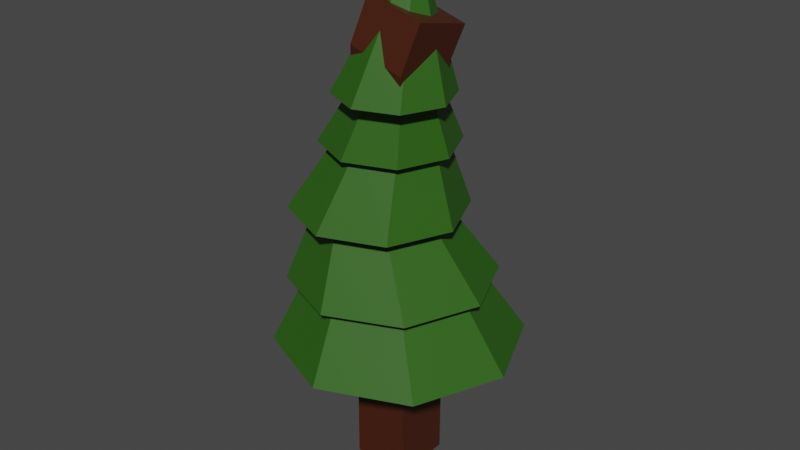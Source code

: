 # Source: tree6.blend  (saved by Blender 3.3.6; exported with 4.5.12 LTS)
import bpy
from mathutils import Matrix  # noqa: F401  (used for matrix-valued properties, if any)

bpy.ops.wm.read_factory_settings(use_empty=True)
scene = bpy.context.scene
scene.name = 'Scene'

# ---- collections
col_collection = bpy.data.collections.new('Collection'); scene.collection.children.link(col_collection)

# ---- materials (node trees are filled in below, after node groups)
mat_material = bpy.data.materials.new('Material')
mat_material.alpha_threshold = 0.0
mat_material.use_transparent_shadow = False
mat_material.roughness = 0.5
mat_material.line_color = (0.0, 0.0, 0.0, 1.0)
mat_material_001 = bpy.data.materials.new('Material.001')
mat_material_001.use_transparent_shadow = False

# ---- material node trees
mat_material.use_nodes = True; mat_material.node_tree.nodes.clear()
_N = mat_material.node_tree.nodes; _L = mat_material.node_tree.links
n0 = _N.new('ShaderNodeOutputMaterial'); n0.name = 'Material Output'; n0.location = (300, 300)
n1 = _N.new('ShaderNodeBsdfPrincipled'); n1.name = 'Principled BSDF'; n1.location = (10, 300)
n1.distribution = 'GGX'
n1.subsurface_method = 'RANDOM_WALK_SKIN'
n1.inputs[0].default_value = (0.06372, 0.01302, 0.002865, 1.0)
n1.inputs[3].default_value = 1.45
n1.inputs[27].default_value = (0.0, 0.0, 0.0, 1.0)
n1.inputs[28].default_value = 1.0
_L.new(n1.outputs[0], n0.inputs[0])
n0.is_active_output = True
mat_material_001.use_nodes = True; mat_material_001.node_tree.nodes.clear()
_N = mat_material_001.node_tree.nodes; _L = mat_material_001.node_tree.links
n0 = _N.new('ShaderNodeBsdfPrincipled'); n0.name = 'Principled BSDF'; n0.location = (10, 300)
n0.distribution = 'GGX'
n0.subsurface_method = 'RANDOM_WALK_SKIN'
n0.inputs[0].default_value = (0.02543, 0.1107, 0.006432, 1.0)
n0.inputs[3].default_value = 1.45
n0.inputs[27].default_value = (0.0, 0.0, 0.0, 1.0)
n0.inputs[28].default_value = 1.0
n1 = _N.new('ShaderNodeOutputMaterial'); n1.name = 'Material Output'; n1.location = (300, 300)
_L.new(n0.outputs[0], n1.inputs[0])
n1.is_active_output = True

# ---- world
world_world = bpy.data.worlds.new('World'); scene.world = world_world
world_world.use_nodes = True; world_world.node_tree.nodes.clear()
_N = world_world.node_tree.nodes; _L = world_world.node_tree.links
n0 = _N.new('ShaderNodeOutputWorld'); n0.name = 'World Output'; n0.location = (300, 300)
n1 = _N.new('ShaderNodeBackground'); n1.name = 'Background'; n1.location = (10, 300)
n1.inputs[0].default_value = (0.05088, 0.05088, 0.05088, 1.0)
_L.new(n1.outputs[0], n0.inputs[0])
n0.is_active_output = True
world_world.color = (0.05088, 0.05088, 0.05088)
world_world.use_sun_shadow = False
world_world.sun_shadow_jitter_overblur = 0.0

# ---- meshes
me_cube = bpy.data.meshes.new('Cube')
me_cube.from_pydata([(0.0, 0.0, 0.0), (0.04725, -1.016e-07, 0.7561), (0.1765, -0.05168, 1.656), (0.06719, -0.1947, 2.582), (0.2072, -0.1131, 3.156), (0.3575, -0.1886, 3.371), (0.5751, -0.2134, 4.048), (0.4724, -0.2886, 3.735)], [(0, 1), (1, 2), (2, 3), (3, 4), (4, 5), (7, 6), (5, 7)], [])
_uv = me_cube.uv_layers.new(name='UVMap')
_uv.uv.foreach_set('vector', [])
me_cube.materials.append(mat_material)
me_cube.use_mirror_vertex_groups = False
me_cube.update()
me_circle = bpy.data.meshes.new('Circle')
me_circle.from_pydata([(-9.07e-05, 0.9518, 0.009838), (-0.7008, 0.6612, 0.01024), (-0.9907, -0.0395, 0.01073), (-0.7004, -0.7398, 0.01099), (-0.000106, -1.03, 0.01082), (0.7005, -0.7401, 0.01036), (0.9911, -0.03949, 0.009911), (0.7009, 0.6615, 0.009712), (-0.03924, 0.5189, 0.6556), (-0.4672, 0.3415, 0.6561), (-0.6443, -0.08645, 0.6565), (-0.4671, -0.5143, 0.6568), (-0.03923, -0.6915, 0.6566), (0.3887, -0.5144, 0.6562), (0.5661, -0.08647, 0.6557), (0.3888, 0.3416, 0.6555), (-0.03167, 0.7259, 0.5846), (-0.6003, 0.4897, 0.5853), (-0.8352, -0.07899, 0.5862), (-0.5996, -0.6469, 0.5867), (-0.03172, -0.8824, 0.5863), (0.5369, -0.6475, 0.5854), (0.7731, -0.07894, 0.5846), (0.5376, 0.4903, 0.5843), (-0.11, 0.2442, 1.27), (-0.3993, 0.1242, 1.271), (-0.5189, -0.1651, 1.271), (-0.3991, -0.4542, 1.272), (-0.11, -0.574, 1.272), (0.1793, -0.4543, 1.271), (0.2993, -0.1651, 1.27), (0.1795, 0.1244, 1.269), (-0.1178, 0.5141, 1.192), (-0.5877, 0.3203, 1.191), (-0.7827, -0.1496, 1.191), (-0.5878, -0.6195, 1.191), (-0.1178, -0.8135, 1.192), (0.3511, -0.6184, 1.193), (0.5449, -0.1496, 1.194), (0.351, 0.3191, 1.194), (0.01525, 0.1928, 1.854), (-0.2215, 0.09501, 1.853), (-0.3197, -0.1418, 1.853), (-0.2215, -0.3786, 1.853), (0.01526, -0.4765, 1.854), (0.2518, -0.3783, 1.855), (0.3498, -0.1418, 1.856), (0.2518, 0.09476, 1.855), (-0.007476, 0.356, 1.766), (-0.3602, 0.2107, 1.765), (-0.506, -0.142, 1.766), (-0.3593, -0.4939, 1.767), (-0.007328, -0.6384, 1.769), (0.3431, -0.4925, 1.77), (0.4884, -0.1421, 1.77), (0.3439, 0.2092, 1.768), (0.1333, 0.01423, 2.302), (-0.03822, -0.0565, 2.301), (-0.1092, -0.228, 2.301), (-0.03792, -0.3992, 2.303), (0.1332, -0.4699, 2.305), (0.3043, -0.3991, 2.306), (0.3751, -0.228, 2.305), (0.3043, -0.05693, 2.304), (0.1421, 0.1346, 2.217), (-0.1484, 0.01487, 2.216), (-0.2691, -0.2756, 2.216), (-0.1486, -0.5662, 2.216), (0.142, -0.6861, 2.217), (0.4319, -0.5654, 2.218), (0.5516, -0.2756, 2.218), (0.4318, 0.0141, 2.218), (0.291, -0.2528, 3.249), (0.297, -0.2502, 3.248), (0.2994, -0.2442, 3.247), (0.297, -0.2383, 3.248), (0.291, -0.2357, 3.248), (0.2849, -0.2382, 3.249), (0.2824, -0.2442, 3.25), (0.2849, -0.2503, 3.25), (0.0004221, 1.002, 0.04327), (-0.7365, 0.6981, 0.04139), (-1.044, -0.03879, 0.03912), (-0.7384, -0.7776, 0.03792), (0.0004934, -1.083, 0.0387), (0.7377, -0.776, 0.04085), (1.041, -0.03886, 0.04293), (0.7358, 0.6965, 0.04386), (-0.04001, 0.5687, 0.689), (-0.5044, 0.3769, 0.6871), (-0.6972, -0.08745, 0.6848), (-0.5049, -0.5523, 0.6837), (-0.04007, -0.7447, 0.6844), (0.4244, -0.5519, 0.6865), (0.6162, -0.0874, 0.6887), (0.4238, 0.3764, 0.6897), (-0.03074, 0.7749, 0.6191), (-0.6358, 0.5273, 0.6157), (-0.8896, -0.07767, 0.6115), (-0.639, -0.6862, 0.6092), (-0.0305, -0.9371, 0.611), (0.5748, -0.6832, 0.6152), (0.8224, -0.0779, 0.6188), (0.5715, 0.5244, 0.6202), (-0.1114, 0.2934, 1.304), (-0.4376, 0.1593, 1.301), (-0.5735, -0.1669, 1.296), (-0.4383, -0.4936, 1.294), (-0.1116, -0.6288, 1.296), (0.2146, -0.4929, 1.3), (0.3487, -0.1667, 1.304), (0.2136, 0.1583, 1.305), (-0.1198, 0.5679, 1.219), (-0.6244, 0.3551, 1.224), (-0.8318, -0.1497, 1.225), (-0.6241, -0.6543, 1.224), (-0.1198, -0.8667, 1.22), (0.3897, -0.6595, 1.214), (0.6025, -0.1498, 1.211), (0.39, 0.3603, 1.213), (0.01807, 0.247, 1.88), (-0.2561, 0.1323, 1.885), (-0.3689, -0.1416, 1.887), (-0.256, -0.4155, 1.885), (0.01804, -0.5301, 1.881), (0.2933, -0.4167, 1.875), (0.4073, -0.1416, 1.873), (0.2933, 0.1335, 1.875), (-0.009735, 0.4063, 1.799), (-0.394, 0.2438, 1.802), (-0.5541, -0.1407, 1.802), (-0.3982, -0.5288, 1.796), (-0.01043, -0.6953, 1.787), (0.3842, -0.535, 1.781), (0.547, -0.14, 1.782), (0.3807, 0.2505, 1.791), (0.1367, 0.06513, 2.334), (-0.07113, -0.02239, 2.338), (-0.1575, -0.23, 2.337), (-0.07254, -0.4395, 2.33), (0.1371, -0.5273, 2.322), (0.3469, -0.4401, 2.316), (0.4339, -0.2304, 2.317), (0.3469, -0.0204, 2.325), (0.1404, 0.1907, 2.238), (-0.1874, 0.05207, 2.243), (-0.3216, -0.2759, 2.245), (-0.1866, -0.6031, 2.244), (0.1405, -0.741, 2.241), (0.4712, -0.6068, 2.236), (0.6097, -0.276, 2.233), (0.4719, 0.05562, 2.234), (0.2931, -0.1965, 3.27), (0.26, -0.2108, 3.274), (0.2468, -0.2438, 3.276), (0.2602, -0.2766, 3.276), (0.2931, -0.2908, 3.272), (0.3266, -0.2772, 3.268), (0.3405, -0.2438, 3.265), (0.3266, -0.2103, 3.266)], [], [(6, 5, 13, 14), (4, 3, 11, 12), (2, 1, 9, 10), (7, 6, 14, 15), (5, 4, 12, 13), (3, 2, 10, 11), (1, 0, 8, 9), (0, 7, 15, 8), (20, 19, 27, 28), (18, 17, 25, 26), (23, 22, 30, 31), (21, 20, 28, 29), (19, 18, 26, 27), (17, 16, 24, 25), (16, 23, 31, 24), (22, 21, 29, 30), (34, 33, 41, 42), (39, 38, 46, 47), (37, 36, 44, 45), (35, 34, 42, 43), (33, 32, 40, 41), (32, 39, 47, 40), (38, 37, 45, 46), (36, 35, 43, 44), (55, 54, 62, 63), (53, 52, 60, 61), (51, 50, 58, 59), (49, 48, 56, 57), (48, 55, 63, 56), (54, 53, 61, 62), (52, 51, 59, 60), (50, 49, 57, 58), (71, 70, 78, 79), (69, 68, 76, 77), (67, 66, 74, 75), (65, 64, 72, 73), (64, 71, 79, 72), (70, 69, 77, 78), (68, 67, 75, 76), (66, 65, 73, 74), (86, 94, 93, 85), (84, 92, 91, 83), (82, 90, 89, 81), (87, 95, 94, 86), (85, 93, 92, 84), (83, 91, 90, 82), (81, 89, 88, 80), (80, 88, 95, 87), (100, 108, 107, 99), (98, 106, 105, 97), (103, 111, 110, 102), (101, 109, 108, 100), (99, 107, 106, 98), (97, 105, 104, 96), (96, 104, 111, 103), (102, 110, 109, 101), (114, 122, 121, 113), (119, 127, 126, 118), (117, 125, 124, 116), (115, 123, 122, 114), (113, 121, 120, 112), (112, 120, 127, 119), (118, 126, 125, 117), (116, 124, 123, 115), (135, 143, 142, 134), (133, 141, 140, 132), (131, 139, 138, 130), (129, 137, 136, 128), (128, 136, 143, 135), (134, 142, 141, 133), (132, 140, 139, 131), (130, 138, 137, 129), (151, 159, 158, 150), (149, 157, 156, 148), (147, 155, 154, 146), (145, 153, 152, 144), (144, 152, 159, 151), (150, 158, 157, 149), (148, 156, 155, 147), (146, 154, 153, 145), (0, 1, 81, 80), (1, 2, 82, 81), (2, 3, 83, 82), (3, 4, 84, 83), (4, 5, 85, 84), (5, 6, 86, 85), (6, 7, 87, 86), (7, 0, 80, 87), (9, 8, 88, 89), (10, 9, 89, 90), (11, 10, 90, 91), (12, 11, 91, 92), (13, 12, 92, 93), (14, 13, 93, 94), (15, 14, 94, 95), (8, 15, 95, 88), (16, 17, 97, 96), (17, 18, 98, 97), (18, 19, 99, 98), (19, 20, 100, 99), (20, 21, 101, 100), (21, 22, 102, 101), (22, 23, 103, 102), (23, 16, 96, 103), (25, 24, 104, 105), (26, 25, 105, 106), (27, 26, 106, 107), (28, 27, 107, 108), (29, 28, 108, 109), (30, 29, 109, 110), (31, 30, 110, 111), (24, 31, 111, 104), (32, 33, 113, 112), (33, 34, 114, 113), (34, 35, 115, 114), (35, 36, 116, 115), (36, 37, 117, 116), (37, 38, 118, 117), (38, 39, 119, 118), (39, 32, 112, 119), (41, 40, 120, 121), (42, 41, 121, 122), (43, 42, 122, 123), (44, 43, 123, 124), (45, 44, 124, 125), (46, 45, 125, 126), (47, 46, 126, 127), (40, 47, 127, 120), (48, 49, 129, 128), (49, 50, 130, 129), (50, 51, 131, 130), (51, 52, 132, 131), (52, 53, 133, 132), (53, 54, 134, 133), (54, 55, 135, 134), (55, 48, 128, 135), (57, 56, 136, 137), (58, 57, 137, 138), (59, 58, 138, 139), (60, 59, 139, 140), (61, 60, 140, 141), (62, 61, 141, 142), (63, 62, 142, 143), (56, 63, 143, 136), (64, 65, 145, 144), (65, 66, 146, 145), (66, 67, 147, 146), (67, 68, 148, 147), (68, 69, 149, 148), (69, 70, 150, 149), (70, 71, 151, 150), (71, 64, 144, 151), (73, 72, 152, 153), (74, 73, 153, 154), (75, 74, 154, 155), (76, 75, 155, 156), (77, 76, 156, 157), (78, 77, 157, 158), (79, 78, 158, 159), (72, 79, 159, 152)])
_uv = me_circle.uv_layers.new(name='UVMap')
_uv.uv.foreach_set('vector', [0.0, 0.0, 0.0, 0.0, 0.0, 0.0, 0.0, 0.0, 0.0, 0.0, 0.0, 0.0, 0.0, 0.0, 0.0, 0.0, 0.0, 0.0, 0.0, 0.0, 0.0, 0.0, 0.0, 0.0, 0.0, 0.0, 0.0, 0.0, 0.0, 0.0, 0.0, 0.0, 0.0, 0.0, 0.0, 0.0, 0.0, 0.0, 0.0, 0.0, 0.0, 0.0, 0.0, 0.0, 0.0, 0.0, 0.0, 0.0, 0.0, 0.0, 0.0, 0.0, 0.0, 0.0, 0.0, 0.0, 0.0, 0.0, 0.0, 0.0, 0.0, 0.0, 0.0, 0.0, 0.0, 0.0, 0.0, 0.0, 0.0, 0.0, 0.0, 0.0, 0.0, 0.0, 0.0, 0.0, 0.0, 0.0, 0.0, 0.0, 0.0, 0.0, 0.0, 0.0, 0.0, 0.0, 0.0, 0.0, 0.0, 0.0, 0.0, 0.0, 0.0, 0.0, 0.0, 0.0, 0.0, 0.0, 0.0, 0.0, 0.0, 0.0, 0.0, 0.0, 0.0, 0.0, 0.0, 0.0, 0.0, 0.0, 0.0, 0.0, 0.0, 0.0, 0.0, 0.0, 0.0, 0.0, 0.0, 0.0, 0.0, 0.0, 0.0, 0.0, 0.0, 0.0, 0.0, 0.0, 0.0, 0.0, 0.0, 0.0, 0.0, 0.0, 0.0, 0.0, 0.0, 0.0, 0.0, 0.0, 0.0, 0.0, 0.0, 0.0, 0.0, 0.0, 0.0, 0.0, 0.0, 0.0, 0.0, 0.0, 0.0, 0.0, 0.0, 0.0, 0.0, 0.0, 0.0, 0.0, 0.0, 0.0, 0.0, 0.0, 0.0, 0.0, 0.0, 0.0, 0.0, 0.0, 0.0, 0.0, 0.0, 0.0, 0.0, 0.0, 0.0, 0.0, 0.0, 0.0, 0.0, 0.0, 0.0, 0.0, 0.0, 0.0, 0.0, 0.0, 0.0, 0.0, 0.0, 0.0, 0.0, 0.0, 0.0, 0.0, 0.0, 0.0, 0.0, 0.0, 0.0, 0.0, 0.0, 0.0, 0.0, 0.0, 0.0, 0.0, 0.0, 0.0, 0.0, 0.0, 0.0, 0.0, 0.0, 0.0, 0.0, 0.0, 0.0, 0.0, 0.0, 0.0, 0.0, 0.0, 0.0, 0.0, 0.0, 0.0, 0.0, 0.0, 0.0, 0.0, 0.0, 0.0, 0.0, 0.0, 0.0, 0.0, 0.0, 0.0, 0.0, 0.0, 0.0, 0.0, 0.0, 0.0, 0.0, 0.0, 0.0, 0.0, 0.0, 0.0, 0.0, 0.0, 0.0, 0.0, 0.0, 0.0, 0.0, 0.0, 0.0, 0.0, 0.0, 0.0, 0.0, 0.0, 0.0, 0.0, 0.0, 0.0, 0.0, 0.0, 0.0, 0.0, 0.0, 0.0, 0.0, 0.0, 0.0, 0.0, 0.0, 0.0, 0.0, 0.0, 0.0, 0.0, 0.0, 0.0, 0.0, 0.0, 0.0, 0.0, 0.0, 0.0, 0.0, 0.0, 0.0, 0.0, 0.0, 0.0, 0.0, 0.0, 0.0, 0.0, 0.0, 0.0, 0.0, 0.0, 0.0, 0.0, 0.0, 0.0, 0.0, 0.0, 0.0, 0.0, 0.0, 0.0, 0.0, 0.0, 0.0, 0.0, 0.0, 0.0, 0.0, 0.0, 0.0, 0.0, 0.0, 0.0, 0.0, 0.0, 0.0, 0.0, 0.0, 0.0, 0.0, 0.0, 0.0, 0.0, 0.0, 0.0, 0.0, 0.0, 0.0, 0.0, 0.0, 0.0, 0.0, 0.0, 0.0, 0.0, 0.0, 0.0, 0.0, 0.0, 0.0, 0.0, 0.0, 0.0, 0.0, 0.0, 0.0, 0.0, 0.0, 0.0, 0.0, 0.0, 0.0, 0.0, 0.0, 0.0, 0.0, 0.0, 0.0, 0.0, 0.0, 0.0, 0.0, 0.0, 0.0, 0.0, 0.0, 0.0, 0.0, 0.0, 0.0, 0.0, 0.0, 0.0, 0.0, 0.0, 0.0, 0.0, 0.0, 0.0, 0.0, 0.0, 0.0, 0.0, 0.0, 0.0, 0.0, 0.0, 0.0, 0.0, 0.0, 0.0, 0.0, 0.0, 0.0, 0.0, 0.0, 0.0, 0.0, 0.0, 0.0, 0.0, 0.0, 0.0, 0.0, 0.0, 0.0, 0.0, 0.0, 0.0, 0.0, 0.0, 0.0, 0.0, 0.0, 0.0, 0.0, 0.0, 0.0, 0.0, 0.0, 0.0, 0.0, 0.0, 0.0, 0.0, 0.0, 0.0, 0.0, 0.0, 0.0, 0.0, 0.0, 0.0, 0.0, 0.0, 0.0, 0.0, 0.0, 0.0, 0.0, 0.0, 0.0, 0.0, 0.0, 0.0, 0.0, 0.0, 0.0, 0.0, 0.0, 0.0, 0.0, 0.0, 0.0, 0.0, 0.0, 0.0, 0.0, 0.0, 0.0, 0.0, 0.0, 0.0, 0.0, 0.0, 0.0, 0.0, 0.0, 0.0, 0.0, 0.0, 0.0, 0.0, 0.0, 0.0, 0.0, 0.0, 0.0, 0.0, 0.0, 0.0, 0.0, 0.0, 0.0, 0.0, 0.0, 0.0, 0.0, 0.0, 0.0, 0.0, 0.0, 0.0, 0.0, 0.0, 0.0, 0.0, 0.0, 0.0, 0.0, 0.0, 0.0, 0.0, 0.0, 0.0, 0.0, 0.0, 0.0, 0.0, 0.0, 0.0, 0.0, 0.0, 0.0, 0.0, 0.0, 0.0, 0.0, 0.0, 0.0, 0.0, 0.0, 0.0, 0.0, 0.0, 0.0, 0.0, 0.0, 0.0, 0.0, 0.0, 0.0, 0.0, 0.0, 0.0, 0.0, 0.0, 0.0, 0.0, 0.0, 0.0, 0.0, 0.0, 0.0, 0.0, 0.0, 0.0, 0.0, 0.0, 0.0, 0.0, 0.0, 0.0, 0.0, 0.0, 0.0, 0.0, 0.0, 0.0, 0.0, 0.0, 0.0, 0.0, 0.0, 0.0, 0.0, 0.0, 0.0, 0.0, 0.0, 0.0, 0.0, 0.0, 0.0, 0.0, 0.0, 0.0, 0.0, 0.0, 0.0, 0.0, 0.0, 0.0, 0.0, 0.0, 0.0, 0.0, 0.0, 0.0, 0.0, 0.0, 0.0, 0.0, 0.0, 0.0, 0.0, 0.0, 0.0, 0.0, 0.0, 0.0, 0.0, 0.0, 0.0, 0.0, 0.0, 0.0, 0.0, 0.0, 0.0, 0.0, 0.0, 0.0, 0.0, 0.0, 0.0, 0.0, 0.0, 0.0, 0.0, 0.0, 0.0, 0.0, 0.0, 0.0, 0.0, 0.0, 0.0, 0.0, 0.0, 0.0, 0.0, 0.0, 0.0, 0.0, 0.0, 0.0, 0.0, 0.0, 0.0, 0.0, 0.0, 0.0, 0.0, 0.0, 0.0, 0.0, 0.0, 0.0, 0.0, 0.0, 0.0, 0.0, 0.0, 0.0, 0.0, 0.0, 0.0, 0.0, 0.0, 0.0, 0.0, 0.0, 0.0, 0.0, 0.0, 0.0, 0.0, 0.0, 0.0, 0.0, 0.0, 0.0, 0.0, 0.0, 0.0, 0.0, 0.0, 0.0, 0.0, 0.0, 0.0, 0.0, 0.0, 0.0, 0.0, 0.0, 0.0, 0.0, 0.0, 0.0, 0.0, 0.0, 0.0, 0.0, 0.0, 0.0, 0.0, 0.0, 0.0, 0.0, 0.0, 0.0, 0.0, 0.0, 0.0, 0.0, 0.0, 0.0, 0.0, 0.0, 0.0, 0.0, 0.0, 0.0, 0.0, 0.0, 0.0, 0.0, 0.0, 0.0, 0.0, 0.0, 0.0, 0.0, 0.0, 0.0, 0.0, 0.0, 0.0, 0.0, 0.0, 0.0, 0.0, 0.0, 0.0, 0.0, 0.0, 0.0, 0.0, 0.0, 0.0, 0.0, 0.0, 0.0, 0.0, 0.0, 0.0, 0.0, 0.0, 0.0, 0.0, 0.0, 0.0, 0.0, 0.0, 0.0, 0.0, 0.0, 0.0, 0.0, 0.0, 0.0, 0.0, 0.0, 0.0, 0.0, 0.0, 0.0, 0.0, 0.0, 0.0, 0.0, 0.0, 0.0, 0.0, 0.0, 0.0, 0.0, 0.0, 0.0, 0.0, 0.0, 0.0, 0.0, 0.0, 0.0, 0.0, 0.0, 0.0, 0.0, 0.0, 0.0, 0.0, 0.0, 0.0, 0.0, 0.0, 0.0, 0.0, 0.0, 0.0, 0.0, 0.0, 0.0, 0.0, 0.0, 0.0, 0.0, 0.0, 0.0, 0.0, 0.0, 0.0, 0.0, 0.0, 0.0, 0.0, 0.0, 0.0, 0.0, 0.0, 0.0, 0.0, 0.0, 0.0, 0.0, 0.0, 0.0, 0.0, 0.0, 0.0, 0.0, 0.0, 0.0, 0.0, 0.0, 0.0, 0.0, 0.0, 0.0, 0.0, 0.0, 0.0, 0.0, 0.0, 0.0, 0.0, 0.0, 0.0, 0.0, 0.0, 0.0, 0.0, 0.0, 0.0, 0.0, 0.0, 0.0, 0.0, 0.0, 0.0, 0.0, 0.0, 0.0, 0.0, 0.0, 0.0, 0.0, 0.0, 0.0, 0.0, 0.0, 0.0, 0.0, 0.0, 0.0, 0.0, 0.0, 0.0, 0.0, 0.0, 0.0, 0.0, 0.0, 0.0, 0.0, 0.0, 0.0, 0.0, 0.0, 0.0, 0.0, 0.0, 0.0, 0.0, 0.0, 0.0, 0.0, 0.0, 0.0, 0.0, 0.0, 0.0, 0.0, 0.0, 0.0, 0.0, 0.0, 0.0, 0.0, 0.0, 0.0, 0.0, 0.0, 0.0, 0.0, 0.0, 0.0, 0.0, 0.0, 0.0, 0.0, 0.0, 0.0, 0.0, 0.0, 0.0, 0.0, 0.0, 0.0, 0.0, 0.0, 0.0, 0.0, 0.0, 0.0, 0.0, 0.0, 0.0, 0.0, 0.0, 0.0, 0.0, 0.0, 0.0, 0.0, 0.0, 0.0, 0.0, 0.0, 0.0, 0.0, 0.0, 0.0, 0.0, 0.0, 0.0, 0.0, 0.0, 0.0, 0.0, 0.0, 0.0, 0.0, 0.0, 0.0, 0.0, 0.0, 0.0, 0.0, 0.0, 0.0, 0.0, 0.0, 0.0, 0.0, 0.0, 0.0, 0.0, 0.0, 0.0, 0.0, 0.0, 0.0, 0.0, 0.0, 0.0, 0.0, 0.0, 0.0, 0.0, 0.0, 0.0, 0.0, 0.0, 0.0, 0.0, 0.0, 0.0, 0.0, 0.0, 0.0, 0.0, 0.0, 0.0, 0.0, 0.0, 0.0, 0.0, 0.0, 0.0, 0.0, 0.0, 0.0, 0.0, 0.0, 0.0, 0.0, 0.0, 0.0, 0.0, 0.0, 0.0, 0.0, 0.0, 0.0, 0.0, 0.0, 0.0, 0.0, 0.0, 0.0, 0.0, 0.0, 0.0, 0.0, 0.0, 0.0, 0.0, 0.0, 0.0, 0.0, 0.0, 0.0, 0.0, 0.0, 0.0, 0.0, 0.0, 0.0, 0.0, 0.0, 0.0, 0.0, 0.0, 0.0, 0.0, 0.0, 0.0, 0.0, 0.0, 0.0, 0.0, 0.0, 0.0, 0.0, 0.0, 0.0, 0.0, 0.0, 0.0, 0.0, 0.0, 0.0, 0.0, 0.0, 0.0, 0.0, 0.0, 0.0, 0.0, 0.0, 0.0, 0.0, 0.0, 0.0, 0.0, 0.0, 0.0, 0.0, 0.0, 0.0, 0.0, 0.0, 0.0, 0.0, 0.0, 0.0, 0.0, 0.0, 0.0, 0.0, 0.0, 0.0, 0.0, 0.0, 0.0, 0.0, 0.0, 0.0, 0.0, 0.0, 0.0, 0.0, 0.0, 0.0, 0.0, 0.0, 0.0, 0.0, 0.0, 0.0, 0.0, 0.0, 0.0, 0.0, 0.0, 0.0, 0.0, 0.0, 0.0, 0.0, 0.0, 0.0, 0.0, 0.0, 0.0, 0.0, 0.0, 0.0, 0.0, 0.0, 0.0, 0.0, 0.0, 0.0, 0.0, 0.0, 0.0, 0.0, 0.0, 0.0, 0.0, 0.0, 0.0, 0.0, 0.0, 0.0, 0.0, 0.0, 0.0, 0.0, 0.0, 0.0, 0.0, 0.0, 0.0, 0.0, 0.0, 0.0, 0.0, 0.0, 0.0, 0.0, 0.0, 0.0, 0.0, 0.0, 0.0, 0.0, 0.0, 0.0, 0.0, 0.0, 0.0, 0.0, 0.0, 0.0, 0.0, 0.0, 0.0, 0.0, 0.0, 0.0, 0.0, 0.0, 0.0, 0.0, 0.0, 0.0, 0.0, 0.0, 0.0, 0.0, 0.0, 0.0, 0.0, 0.0, 0.0, 0.0, 0.0, 0.0, 0.0, 0.0, 0.0, 0.0, 0.0, 0.0, 0.0, 0.0, 0.0, 0.0, 0.0, 0.0, 0.0, 0.0, 0.0, 0.0, 0.0, 0.0, 0.0, 0.0, 0.0, 0.0, 0.0, 0.0, 0.0, 0.0, 0.0, 0.0, 0.0, 0.0, 0.0, 0.0, 0.0, 0.0, 0.0, 0.0, 0.0, 0.0, 0.0, 0.0, 0.0, 0.0, 0.0, 0.0, 0.0, 0.0, 0.0, 0.0, 0.0, 0.0])
me_circle.materials.append(mat_material_001)
me_circle.update()

# ---- objects
ob_cube = bpy.data.objects.new('Cube', me_cube)
ob_circle = bpy.data.objects.new('Circle', me_circle)

# ---- transforms, parenting, visibility, modifiers, constraints
ob_cube.location = (0.0, 0.0, 0.0)
ob_cube.rotation_euler = (0.005521, -0.0546, -7.343e-09)
ob_cube.lock_rotations_4d = False
ob_cube.empty_display_type = 'ARROWS'
ob_cube.lineart.crease_threshold = 0.0
_m = ob_cube.modifiers.new('Skin', 'SKIN')
_m.branch_smoothing = 0.2517
ob_circle.location = (0.03938, 1.608e-07, 1.197)

# ---- collection membership
col_collection.objects.link(ob_cube)
col_collection.objects.link(ob_circle)

# ---- scene / render settings (as saved in the file)
scene.frame_start = 1; scene.frame_end = 250; scene.frame_set(1)
scene.render.engine = 'BLENDER_EEVEE_NEXT'
scene.cycles.sampling_pattern = 'TABULATED_SOBOL'
scene.cycles.use_light_tree = False
scene.view_settings.view_transform = 'Filmic'
bpy.context.view_layer.update()

# ---- added for rendering (the .blend has no active camera and no usable light): camera, sun
cam_auto = bpy.data.cameras.new('AutoCamera')
cam_auto.lens = 50.0
cam_auto.sensor_width = 36.0
cam_auto.clip_end = 1000.0
ob_auto_camera = bpy.data.objects.new('AutoCamera', cam_auto)
scene.collection.objects.link(ob_auto_camera)
ob_auto_camera.location = (5.01542, -6.01335, 6.20549)
ob_auto_camera.rotation_euler = (1.09748, -7.21219e-08, 0.694738)
scene.camera = ob_auto_camera
light_auto_sun = bpy.data.lights.new('AutoSun', 'SUN')
light_auto_sun.energy = 3.0
light_auto_sun.angle = 0.0523599
ob_auto_sun = bpy.data.objects.new('AutoSun', light_auto_sun)
scene.collection.objects.link(ob_auto_sun)
ob_auto_sun.rotation_euler = (0.872665, 0.174533, 0.523599)
bpy.context.view_layer.update()
